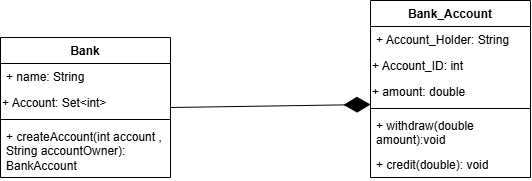

The diagram above was exported from draw.io. Its source (the exported page's mxGraphModel, read from the mxfile embedded in the PNG):
<mxGraphModel dx="645" dy="348" grid="1" gridSize="10" guides="1" tooltips="1" connect="1" arrows="1" fold="1" page="1" pageScale="1" pageWidth="850" pageHeight="1100" math="0" shadow="0">
  <root>
    <mxCell id="0" />
    <mxCell id="1" parent="0" />
    <mxCell id="Jsd4Y0CCVAN-HYDnj7IB-1" parent="1" style="swimlane;fontStyle=1;align=center;verticalAlign=top;childLayout=stackLayout;horizontal=1;startSize=26;horizontalStack=0;resizeParent=1;resizeParentMax=0;resizeLast=0;collapsible=1;marginBottom=0;whiteSpace=wrap;html=1;" value="Bank_Account" vertex="1">
      <mxGeometry height="177" width="160" x="370" y="133" as="geometry" />
    </mxCell>
    <mxCell id="Jsd4Y0CCVAN-HYDnj7IB-2" parent="Jsd4Y0CCVAN-HYDnj7IB-1" style="text;strokeColor=none;fillColor=none;align=left;verticalAlign=top;spacingLeft=4;spacingRight=4;overflow=hidden;rotatable=0;points=[[0,0.5],[1,0.5]];portConstraint=eastwest;whiteSpace=wrap;html=1;" value="+ Account_Holder: String" vertex="1">
      <mxGeometry height="26" width="160" y="26" as="geometry" />
    </mxCell>
    <mxCell id="Jsd4Y0CCVAN-HYDnj7IB-14" parent="Jsd4Y0CCVAN-HYDnj7IB-1" style="text;whiteSpace=wrap;html=1;" value="&lt;span style=&quot;font-family: Helvetica; font-size: 12px; font-style: normal; font-variant-ligatures: normal; font-variant-caps: normal; font-weight: 400; letter-spacing: normal; orphans: 2; text-align: left; text-indent: 0px; text-transform: none; widows: 2; word-spacing: 0px; -webkit-text-stroke-width: 0px; white-space: normal; text-decoration-thickness: initial; text-decoration-style: initial; text-decoration-color: initial; float: none; color: rgb(0, 0, 0); background-color: rgb(255, 255, 255); display: inline !important;&quot;&gt;+ Account_ID: int&lt;/span&gt;" vertex="1">
      <mxGeometry height="26" width="160" y="52" as="geometry" />
    </mxCell>
    <mxCell id="Jsd4Y0CCVAN-HYDnj7IB-13" parent="Jsd4Y0CCVAN-HYDnj7IB-1" style="text;whiteSpace=wrap;html=1;" value="&lt;span style=&quot;font-family: Helvetica; font-size: 12px; font-style: normal; font-variant-ligatures: normal; font-variant-caps: normal; font-weight: 400; letter-spacing: normal; orphans: 2; text-align: left; text-indent: 0px; text-transform: none; widows: 2; word-spacing: 0px; -webkit-text-stroke-width: 0px; white-space: normal; text-decoration-thickness: initial; text-decoration-style: initial; text-decoration-color: initial; float: none; color: rgb(0, 0, 0); background-color: rgb(255, 255, 255); display: inline !important;&quot;&gt;+ amount: double&lt;/span&gt;" vertex="1">
      <mxGeometry height="26" width="160" y="78" as="geometry" />
    </mxCell>
    <mxCell id="Jsd4Y0CCVAN-HYDnj7IB-3" parent="Jsd4Y0CCVAN-HYDnj7IB-1" style="line;strokeWidth=1;fillColor=none;align=left;verticalAlign=middle;spacingTop=-1;spacingLeft=3;spacingRight=3;rotatable=0;labelPosition=right;points=[];portConstraint=eastwest;strokeColor=inherit;" value="" vertex="1">
      <mxGeometry height="8" width="160" y="104" as="geometry" />
    </mxCell>
    <mxCell id="Jsd4Y0CCVAN-HYDnj7IB-4" parent="Jsd4Y0CCVAN-HYDnj7IB-1" style="text;strokeColor=none;fillColor=none;align=left;verticalAlign=top;spacingLeft=4;spacingRight=4;overflow=hidden;rotatable=0;points=[[0,0.5],[1,0.5]];portConstraint=eastwest;whiteSpace=wrap;html=1;" value="+ withdraw(double amount):void&amp;nbsp;" vertex="1">
      <mxGeometry height="39" width="160" y="112" as="geometry" />
    </mxCell>
    <mxCell id="Jsd4Y0CCVAN-HYDnj7IB-19" parent="Jsd4Y0CCVAN-HYDnj7IB-1" style="text;strokeColor=none;fillColor=none;align=left;verticalAlign=top;spacingLeft=4;spacingRight=4;overflow=hidden;rotatable=0;points=[[0,0.5],[1,0.5]];portConstraint=eastwest;whiteSpace=wrap;html=1;" value="+ credit(double): void" vertex="1">
      <mxGeometry height="26" width="160" y="151" as="geometry" />
    </mxCell>
    <mxCell id="Jsd4Y0CCVAN-HYDnj7IB-8" parent="1" style="swimlane;fontStyle=1;align=center;verticalAlign=top;childLayout=stackLayout;horizontal=1;startSize=26;horizontalStack=0;resizeParent=1;resizeParentMax=0;resizeLast=0;collapsible=1;marginBottom=0;whiteSpace=wrap;html=1;" value="Bank" vertex="1">
      <mxGeometry height="140" width="170" y="170" as="geometry" />
    </mxCell>
    <mxCell id="Jsd4Y0CCVAN-HYDnj7IB-9" parent="Jsd4Y0CCVAN-HYDnj7IB-8" style="text;strokeColor=none;fillColor=none;align=left;verticalAlign=top;spacingLeft=4;spacingRight=4;overflow=hidden;rotatable=0;points=[[0,0.5],[1,0.5]];portConstraint=eastwest;whiteSpace=wrap;html=1;" value="+ name: String" vertex="1">
      <mxGeometry height="26" width="170" y="26" as="geometry" />
    </mxCell>
    <mxCell id="Jsd4Y0CCVAN-HYDnj7IB-12" parent="Jsd4Y0CCVAN-HYDnj7IB-8" style="text;whiteSpace=wrap;html=1;" value="&lt;span style=&quot;font-family: Helvetica; font-size: 12px; font-style: normal; font-variant-ligatures: normal; font-variant-caps: normal; font-weight: 400; letter-spacing: normal; orphans: 2; text-align: left; text-indent: 0px; text-transform: none; widows: 2; word-spacing: 0px; -webkit-text-stroke-width: 0px; white-space: normal; text-decoration-thickness: initial; text-decoration-style: initial; text-decoration-color: initial; float: none; background-color: rgb(255, 255, 255); color: rgb(0, 0, 0); display: inline !important;&quot;&gt;+ Account: Set&amp;lt;int&amp;gt;&lt;/span&gt;" vertex="1">
      <mxGeometry height="26" width="170" y="52" as="geometry" />
    </mxCell>
    <mxCell id="Jsd4Y0CCVAN-HYDnj7IB-10" parent="Jsd4Y0CCVAN-HYDnj7IB-8" style="line;strokeWidth=1;fillColor=none;align=left;verticalAlign=middle;spacingTop=-1;spacingLeft=3;spacingRight=3;rotatable=0;labelPosition=right;points=[];portConstraint=eastwest;strokeColor=inherit;" value="" vertex="1">
      <mxGeometry height="8" width="170" y="78" as="geometry" />
    </mxCell>
    <mxCell id="Jsd4Y0CCVAN-HYDnj7IB-11" parent="Jsd4Y0CCVAN-HYDnj7IB-8" style="text;strokeColor=none;fillColor=none;align=left;verticalAlign=top;spacingLeft=4;spacingRight=4;overflow=hidden;rotatable=0;points=[[0,0.5],[1,0.5]];portConstraint=eastwest;whiteSpace=wrap;html=1;" value="+ createAccount(int account , String accountOwner): BankAccount" vertex="1">
      <mxGeometry height="54" width="170" y="86" as="geometry" />
    </mxCell>
    <mxCell id="Jsd4Y0CCVAN-HYDnj7IB-21" edge="1" parent="1" source="Jsd4Y0CCVAN-HYDnj7IB-8" style="endArrow=diamondThin;endFill=1;endSize=24;html=1;rounded=0;exitX=1;exitY=0.5;exitDx=0;exitDy=0;entryX=0;entryY=1;entryDx=0;entryDy=0;" target="Jsd4Y0CCVAN-HYDnj7IB-13" value="">
      <mxGeometry relative="1" width="160" as="geometry">
        <mxPoint x="185" y="250" as="sourcePoint" />
        <mxPoint x="345" y="250" as="targetPoint" />
      </mxGeometry>
    </mxCell>
  </root>
</mxGraphModel>